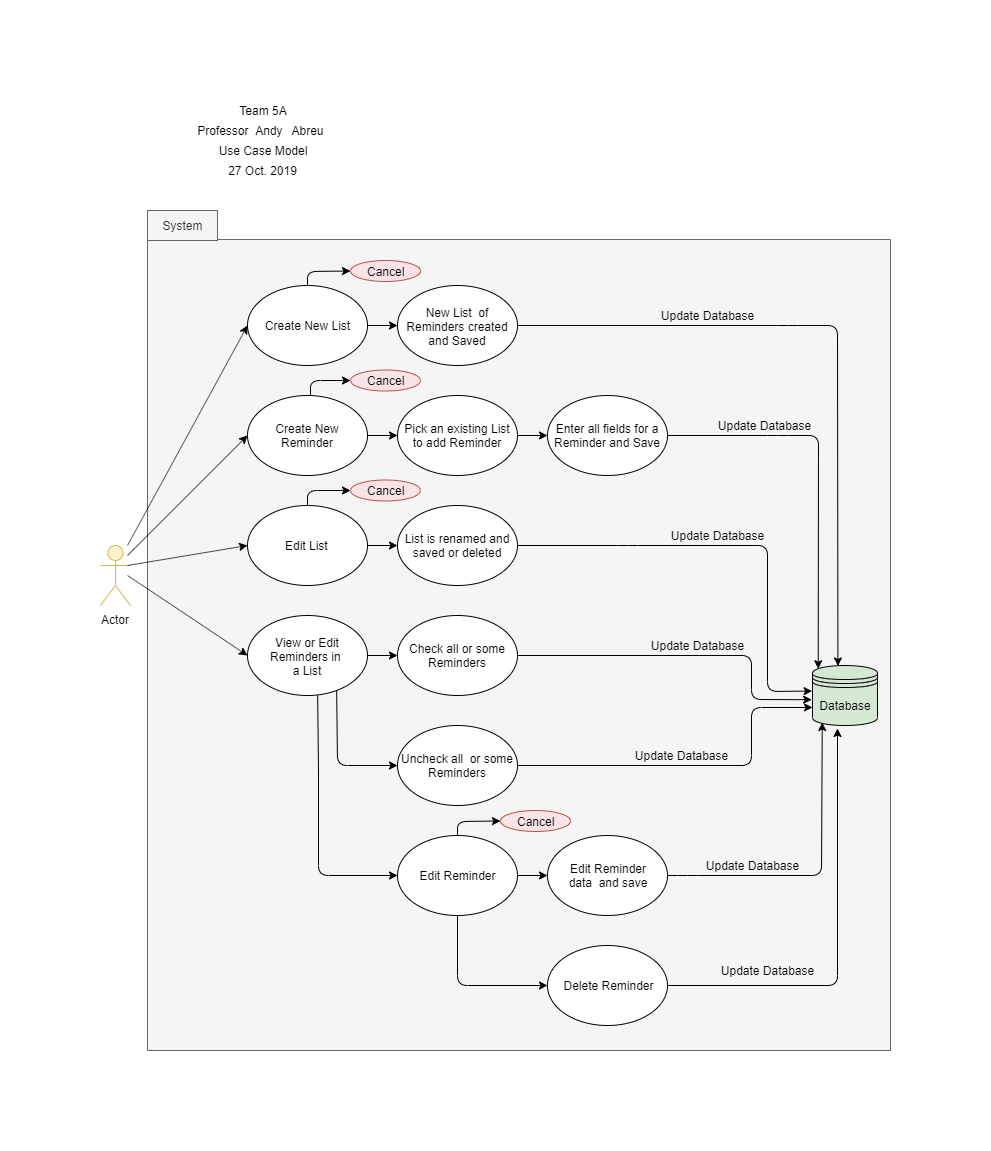

The diagram above was exported from draw.io. Its source (the exported page's mxGraphModel, read from the mxfile embedded in the PNG):
<mxGraphModel dx="885" dy="423" grid="1" gridSize="10" guides="1" tooltips="1" connect="1" arrows="1" fold="1" page="1" pageScale="1" pageWidth="850" pageHeight="1100" math="0" shadow="0">
  <root>
    <mxCell id="0" />
    <mxCell id="1" parent="0" />
    <mxCell id="014Ctn-GhrwRTWtTuHE6-2" value="" style="shape=folder;fontStyle=1;spacingTop=10;tabWidth=40;tabHeight=14;tabPosition=left;html=1;fillColor=#f5f5f5;strokeColor=#666666;fontColor=#333333;" parent="1" vertex="1">
      <mxGeometry x="76" y="135" width="743" height="825" as="geometry" />
    </mxCell>
    <mxCell id="014Ctn-GhrwRTWtTuHE6-1" value="Actor" style="shape=umlActor;verticalLabelPosition=bottom;labelBackgroundColor=#ffffff;verticalAlign=top;html=1;outlineConnect=0;fillColor=#fff2cc;strokeColor=#d6b656;" parent="1" vertex="1">
      <mxGeometry x="29" y="455" width="30" height="60" as="geometry" />
    </mxCell>
    <mxCell id="014Ctn-GhrwRTWtTuHE6-7" value="&lt;span style=&quot;white-space: normal&quot;&gt;System&lt;/span&gt;" style="rounded=0;whiteSpace=wrap;html=1;fillColor=#f5f5f5;strokeColor=#666666;fontColor=#333333;" parent="1" vertex="1">
      <mxGeometry x="76" y="120" width="70" height="30" as="geometry" />
    </mxCell>
    <mxCell id="014Ctn-GhrwRTWtTuHE6-16" value="" style="edgeStyle=orthogonalEdgeStyle;rounded=0;orthogonalLoop=1;jettySize=auto;html=1;" parent="1" source="014Ctn-GhrwRTWtTuHE6-9" target="014Ctn-GhrwRTWtTuHE6-15" edge="1">
      <mxGeometry relative="1" as="geometry" />
    </mxCell>
    <mxCell id="014Ctn-GhrwRTWtTuHE6-9" value="Create New List" style="ellipse;whiteSpace=wrap;html=1;" parent="1" vertex="1">
      <mxGeometry x="176" y="195" width="120" height="80" as="geometry" />
    </mxCell>
    <mxCell id="014Ctn-GhrwRTWtTuHE6-15" value="New List&amp;nbsp; of Reminders created and Saved" style="ellipse;whiteSpace=wrap;html=1;" parent="1" vertex="1">
      <mxGeometry x="326" y="195" width="120" height="80" as="geometry" />
    </mxCell>
    <mxCell id="014Ctn-GhrwRTWtTuHE6-24" value="" style="edgeStyle=orthogonalEdgeStyle;rounded=0;orthogonalLoop=1;jettySize=auto;html=1;" parent="1" source="014Ctn-GhrwRTWtTuHE6-10" target="014Ctn-GhrwRTWtTuHE6-23" edge="1">
      <mxGeometry relative="1" as="geometry" />
    </mxCell>
    <mxCell id="014Ctn-GhrwRTWtTuHE6-10" value="Create New Reminder" style="ellipse;whiteSpace=wrap;html=1;" parent="1" vertex="1">
      <mxGeometry x="176" y="305" width="120" height="80" as="geometry" />
    </mxCell>
    <mxCell id="014Ctn-GhrwRTWtTuHE6-26" value="" style="edgeStyle=orthogonalEdgeStyle;rounded=0;orthogonalLoop=1;jettySize=auto;html=1;" parent="1" source="014Ctn-GhrwRTWtTuHE6-23" target="014Ctn-GhrwRTWtTuHE6-25" edge="1">
      <mxGeometry relative="1" as="geometry" />
    </mxCell>
    <mxCell id="014Ctn-GhrwRTWtTuHE6-23" value="Pick an existing List to add Reminder" style="ellipse;whiteSpace=wrap;html=1;" parent="1" vertex="1">
      <mxGeometry x="326" y="305" width="120" height="80" as="geometry" />
    </mxCell>
    <mxCell id="014Ctn-GhrwRTWtTuHE6-25" value="Enter all fields for a Reminder and Save" style="ellipse;whiteSpace=wrap;html=1;" parent="1" vertex="1">
      <mxGeometry x="476" y="305" width="120" height="80" as="geometry" />
    </mxCell>
    <mxCell id="014Ctn-GhrwRTWtTuHE6-31" value="" style="edgeStyle=orthogonalEdgeStyle;rounded=0;orthogonalLoop=1;jettySize=auto;html=1;" parent="1" source="014Ctn-GhrwRTWtTuHE6-11" target="014Ctn-GhrwRTWtTuHE6-30" edge="1">
      <mxGeometry relative="1" as="geometry" />
    </mxCell>
    <mxCell id="014Ctn-GhrwRTWtTuHE6-11" value="Edit List&amp;nbsp;" style="ellipse;whiteSpace=wrap;html=1;" parent="1" vertex="1">
      <mxGeometry x="176" y="415" width="120" height="80" as="geometry" />
    </mxCell>
    <mxCell id="014Ctn-GhrwRTWtTuHE6-30" value="List is renamed and saved or deleted" style="ellipse;whiteSpace=wrap;html=1;" parent="1" vertex="1">
      <mxGeometry x="326" y="415" width="120" height="80" as="geometry" />
    </mxCell>
    <mxCell id="014Ctn-GhrwRTWtTuHE6-37" value="" style="edgeStyle=orthogonalEdgeStyle;rounded=0;orthogonalLoop=1;jettySize=auto;html=1;" parent="1" source="014Ctn-GhrwRTWtTuHE6-12" target="014Ctn-GhrwRTWtTuHE6-36" edge="1">
      <mxGeometry relative="1" as="geometry" />
    </mxCell>
    <mxCell id="014Ctn-GhrwRTWtTuHE6-12" value="View or Edit Reminders in &lt;br&gt;a List" style="ellipse;whiteSpace=wrap;html=1;" parent="1" vertex="1">
      <mxGeometry x="176" y="525" width="120" height="80" as="geometry" />
    </mxCell>
    <mxCell id="014Ctn-GhrwRTWtTuHE6-36" value="Check all or some Reminders" style="ellipse;whiteSpace=wrap;html=1;" parent="1" vertex="1">
      <mxGeometry x="326" y="525" width="120" height="80" as="geometry" />
    </mxCell>
    <mxCell id="014Ctn-GhrwRTWtTuHE6-38" value="Uncheck all&amp;nbsp; or some Reminders" style="ellipse;whiteSpace=wrap;html=1;" parent="1" vertex="1">
      <mxGeometry x="326" y="635" width="120" height="80" as="geometry" />
    </mxCell>
    <mxCell id="014Ctn-GhrwRTWtTuHE6-19" value="" style="shape=datastore;whiteSpace=wrap;html=1;fillColor=#d5e8d4;strokeColor=#000000;" parent="1" vertex="1">
      <mxGeometry x="741" y="575" width="65" height="60" as="geometry" />
    </mxCell>
    <mxCell id="014Ctn-GhrwRTWtTuHE6-20" value="Database" style="text;html=1;strokeColor=none;fillColor=#d5e8d4;align=center;verticalAlign=middle;whiteSpace=wrap;rounded=0;" parent="1" vertex="1">
      <mxGeometry x="743" y="605" width="61" height="20" as="geometry" />
    </mxCell>
    <mxCell id="014Ctn-GhrwRTWtTuHE6-28" value="" style="endArrow=classic;html=1;exitX=1;exitY=0.5;exitDx=0;exitDy=0;entryX=0.088;entryY=0.054;entryDx=0;entryDy=0;entryPerimeter=0;" parent="1" source="014Ctn-GhrwRTWtTuHE6-25" target="014Ctn-GhrwRTWtTuHE6-19" edge="1">
      <mxGeometry width="50" height="50" relative="1" as="geometry">
        <mxPoint x="636" y="375" as="sourcePoint" />
        <mxPoint x="686" y="325" as="targetPoint" />
        <Array as="points">
          <mxPoint x="706" y="345" />
          <mxPoint x="747" y="345" />
        </Array>
      </mxGeometry>
    </mxCell>
    <mxCell id="014Ctn-GhrwRTWtTuHE6-29" value="" style="endArrow=classic;html=1;exitX=1;exitY=0.5;exitDx=0;exitDy=0;entryX=0.391;entryY=0.008;entryDx=0;entryDy=0;entryPerimeter=0;" parent="1" source="014Ctn-GhrwRTWtTuHE6-15" target="014Ctn-GhrwRTWtTuHE6-19" edge="1">
      <mxGeometry width="50" height="50" relative="1" as="geometry">
        <mxPoint x="466" y="265" as="sourcePoint" />
        <mxPoint x="516" y="215" as="targetPoint" />
        <Array as="points">
          <mxPoint x="716" y="235" />
          <mxPoint x="766" y="235" />
        </Array>
      </mxGeometry>
    </mxCell>
    <mxCell id="014Ctn-GhrwRTWtTuHE6-32" value="" style="endArrow=classic;html=1;exitX=1;exitY=0.5;exitDx=0;exitDy=0;entryX=-0.006;entryY=0.426;entryDx=0;entryDy=0;entryPerimeter=0;" parent="1" source="014Ctn-GhrwRTWtTuHE6-30" target="014Ctn-GhrwRTWtTuHE6-19" edge="1">
      <mxGeometry width="50" height="50" relative="1" as="geometry">
        <mxPoint x="476" y="455" as="sourcePoint" />
        <mxPoint x="591" y="703" as="targetPoint" />
        <Array as="points">
          <mxPoint x="556" y="455" />
          <mxPoint x="696" y="455" />
          <mxPoint x="696" y="601" />
        </Array>
      </mxGeometry>
    </mxCell>
    <mxCell id="014Ctn-GhrwRTWtTuHE6-33" value="Update Database" style="text;html=1;strokeColor=none;fillColor=none;align=center;verticalAlign=middle;whiteSpace=wrap;rounded=0;" parent="1" vertex="1">
      <mxGeometry x="576" y="215" width="120" height="20" as="geometry" />
    </mxCell>
    <mxCell id="014Ctn-GhrwRTWtTuHE6-34" value="Update Database" style="text;html=1;strokeColor=none;fillColor=none;align=center;verticalAlign=middle;whiteSpace=wrap;rounded=0;" parent="1" vertex="1">
      <mxGeometry x="643" y="325" width="100" height="20" as="geometry" />
    </mxCell>
    <mxCell id="014Ctn-GhrwRTWtTuHE6-35" value="Update Database" style="text;html=1;strokeColor=none;fillColor=none;align=center;verticalAlign=middle;whiteSpace=wrap;rounded=0;" parent="1" vertex="1">
      <mxGeometry x="586" y="435" width="120" height="20" as="geometry" />
    </mxCell>
    <mxCell id="014Ctn-GhrwRTWtTuHE6-40" value="" style="endArrow=classic;html=1;exitX=0.743;exitY=0.93;exitDx=0;exitDy=0;exitPerimeter=0;entryX=0;entryY=0.5;entryDx=0;entryDy=0;" parent="1" source="014Ctn-GhrwRTWtTuHE6-12" target="014Ctn-GhrwRTWtTuHE6-38" edge="1">
      <mxGeometry width="50" height="50" relative="1" as="geometry">
        <mxPoint x="226" y="685" as="sourcePoint" />
        <mxPoint x="276" y="635" as="targetPoint" />
        <Array as="points">
          <mxPoint x="266" y="675" />
        </Array>
      </mxGeometry>
    </mxCell>
    <mxCell id="014Ctn-GhrwRTWtTuHE6-53" value="" style="edgeStyle=orthogonalEdgeStyle;rounded=0;orthogonalLoop=1;jettySize=auto;html=1;" parent="1" source="014Ctn-GhrwRTWtTuHE6-41" target="014Ctn-GhrwRTWtTuHE6-52" edge="1">
      <mxGeometry relative="1" as="geometry" />
    </mxCell>
    <mxCell id="014Ctn-GhrwRTWtTuHE6-41" value="Edit Reminder" style="ellipse;whiteSpace=wrap;html=1;" parent="1" vertex="1">
      <mxGeometry x="326" y="745" width="120" height="80" as="geometry" />
    </mxCell>
    <mxCell id="014Ctn-GhrwRTWtTuHE6-54" value="Delete Reminder" style="ellipse;whiteSpace=wrap;html=1;" parent="1" vertex="1">
      <mxGeometry x="476" y="855" width="120" height="80" as="geometry" />
    </mxCell>
    <mxCell id="014Ctn-GhrwRTWtTuHE6-52" value="Edit Reminder&lt;br&gt;data&amp;nbsp; and save" style="ellipse;whiteSpace=wrap;html=1;" parent="1" vertex="1">
      <mxGeometry x="476" y="745" width="120" height="80" as="geometry" />
    </mxCell>
    <mxCell id="014Ctn-GhrwRTWtTuHE6-43" value="" style="endArrow=classic;html=1;exitX=0.743;exitY=0.93;exitDx=0;exitDy=0;exitPerimeter=0;entryX=0;entryY=0.5;entryDx=0;entryDy=0;" parent="1" target="014Ctn-GhrwRTWtTuHE6-41" edge="1">
      <mxGeometry width="50" height="50" relative="1" as="geometry">
        <mxPoint x="246.15999999999997" y="604.9000000000001" as="sourcePoint" />
        <mxPoint x="307" y="680.5" as="targetPoint" />
        <Array as="points">
          <mxPoint x="247" y="680.5" />
          <mxPoint x="247" y="785" />
        </Array>
      </mxGeometry>
    </mxCell>
    <mxCell id="014Ctn-GhrwRTWtTuHE6-48" value="" style="endArrow=classic;html=1;exitX=1;exitY=0.5;exitDx=0;exitDy=0;entryX=-0.012;entryY=0.57;entryDx=0;entryDy=0;entryPerimeter=0;" parent="1" source="014Ctn-GhrwRTWtTuHE6-36" target="014Ctn-GhrwRTWtTuHE6-19" edge="1">
      <mxGeometry width="50" height="50" relative="1" as="geometry">
        <mxPoint x="476" y="595" as="sourcePoint" />
        <mxPoint x="526" y="545" as="targetPoint" />
        <Array as="points">
          <mxPoint x="680" y="565" />
          <mxPoint x="680" y="609" />
        </Array>
      </mxGeometry>
    </mxCell>
    <mxCell id="014Ctn-GhrwRTWtTuHE6-49" value="Update Database" style="text;html=1;strokeColor=none;fillColor=none;align=center;verticalAlign=middle;whiteSpace=wrap;rounded=0;" parent="1" vertex="1">
      <mxGeometry x="566" y="545" width="120" height="20" as="geometry" />
    </mxCell>
    <mxCell id="014Ctn-GhrwRTWtTuHE6-50" value="Update Database" style="text;html=1;strokeColor=none;fillColor=none;align=center;verticalAlign=middle;whiteSpace=wrap;rounded=0;" parent="1" vertex="1">
      <mxGeometry x="550" y="655" width="120" height="20" as="geometry" />
    </mxCell>
    <mxCell id="014Ctn-GhrwRTWtTuHE6-51" value="" style="endArrow=classic;html=1;exitX=1;exitY=0.5;exitDx=0;exitDy=0;entryX=0;entryY=0.7;entryDx=0;entryDy=0;" parent="1" source="014Ctn-GhrwRTWtTuHE6-38" target="014Ctn-GhrwRTWtTuHE6-19" edge="1">
      <mxGeometry width="50" height="50" relative="1" as="geometry">
        <mxPoint x="496" y="725" as="sourcePoint" />
        <mxPoint x="546" y="675" as="targetPoint" />
        <Array as="points">
          <mxPoint x="680" y="675" />
          <mxPoint x="680" y="617" />
        </Array>
      </mxGeometry>
    </mxCell>
    <mxCell id="014Ctn-GhrwRTWtTuHE6-56" value="" style="endArrow=classic;html=1;exitX=1;exitY=0.5;exitDx=0;exitDy=0;entryX=0.15;entryY=0.95;entryDx=0;entryDy=0;entryPerimeter=0;" parent="1" source="014Ctn-GhrwRTWtTuHE6-52" target="014Ctn-GhrwRTWtTuHE6-19" edge="1">
      <mxGeometry width="50" height="50" relative="1" as="geometry">
        <mxPoint x="636" y="805" as="sourcePoint" />
        <mxPoint x="686" y="755" as="targetPoint" />
        <Array as="points">
          <mxPoint x="616" y="785" />
          <mxPoint x="750" y="785" />
        </Array>
      </mxGeometry>
    </mxCell>
    <mxCell id="014Ctn-GhrwRTWtTuHE6-57" value="Update Database" style="text;html=1;strokeColor=none;fillColor=none;align=center;verticalAlign=middle;whiteSpace=wrap;rounded=0;" parent="1" vertex="1">
      <mxGeometry x="621" y="765" width="120" height="20" as="geometry" />
    </mxCell>
    <mxCell id="014Ctn-GhrwRTWtTuHE6-58" value="" style="endArrow=classic;html=1;exitX=1;exitY=0.5;exitDx=0;exitDy=0;" parent="1" source="014Ctn-GhrwRTWtTuHE6-54" edge="1">
      <mxGeometry width="50" height="50" relative="1" as="geometry">
        <mxPoint x="626" y="925" as="sourcePoint" />
        <mxPoint x="766" y="638" as="targetPoint" />
        <Array as="points">
          <mxPoint x="766" y="895" />
        </Array>
      </mxGeometry>
    </mxCell>
    <mxCell id="014Ctn-GhrwRTWtTuHE6-59" value="Update Database" style="text;html=1;strokeColor=none;fillColor=none;align=center;verticalAlign=middle;whiteSpace=wrap;rounded=0;" parent="1" vertex="1">
      <mxGeometry x="636" y="870" width="120" height="20" as="geometry" />
    </mxCell>
    <mxCell id="014Ctn-GhrwRTWtTuHE6-60" value="" style="endArrow=classic;html=1;exitX=0.5;exitY=1;exitDx=0;exitDy=0;entryX=0;entryY=0.5;entryDx=0;entryDy=0;" parent="1" source="014Ctn-GhrwRTWtTuHE6-41" target="014Ctn-GhrwRTWtTuHE6-54" edge="1">
      <mxGeometry width="50" height="50" relative="1" as="geometry">
        <mxPoint x="356" y="915" as="sourcePoint" />
        <mxPoint x="406" y="865" as="targetPoint" />
        <Array as="points">
          <mxPoint x="386" y="895" />
        </Array>
      </mxGeometry>
    </mxCell>
    <mxCell id="014Ctn-GhrwRTWtTuHE6-61" value="" style="endArrow=classic;html=1;entryX=0;entryY=0.5;entryDx=0;entryDy=0;" parent="1" target="014Ctn-GhrwRTWtTuHE6-9" edge="1">
      <mxGeometry width="50" height="50" relative="1" as="geometry">
        <mxPoint x="56" y="455" as="sourcePoint" />
        <mxPoint x="106" y="395" as="targetPoint" />
      </mxGeometry>
    </mxCell>
    <mxCell id="014Ctn-GhrwRTWtTuHE6-64" value="" style="endArrow=classic;html=1;entryX=0;entryY=0.5;entryDx=0;entryDy=0;" parent="1" target="014Ctn-GhrwRTWtTuHE6-10" edge="1">
      <mxGeometry width="50" height="50" relative="1" as="geometry">
        <mxPoint x="56" y="465" as="sourcePoint" />
        <mxPoint x="106" y="455" as="targetPoint" />
      </mxGeometry>
    </mxCell>
    <mxCell id="014Ctn-GhrwRTWtTuHE6-65" value="" style="endArrow=classic;html=1;entryX=0;entryY=0.5;entryDx=0;entryDy=0;" parent="1" target="014Ctn-GhrwRTWtTuHE6-11" edge="1">
      <mxGeometry width="50" height="50" relative="1" as="geometry">
        <mxPoint x="56" y="475" as="sourcePoint" />
        <mxPoint x="126" y="475" as="targetPoint" />
      </mxGeometry>
    </mxCell>
    <mxCell id="014Ctn-GhrwRTWtTuHE6-66" value="" style="endArrow=classic;html=1;entryX=0;entryY=0.5;entryDx=0;entryDy=0;" parent="1" target="014Ctn-GhrwRTWtTuHE6-12" edge="1">
      <mxGeometry width="50" height="50" relative="1" as="geometry">
        <mxPoint x="56" y="485" as="sourcePoint" />
        <mxPoint x="166" y="485" as="targetPoint" />
      </mxGeometry>
    </mxCell>
    <mxCell id="014Ctn-GhrwRTWtTuHE6-67" value="Cancel" style="shape=ellipse;html=1;dashed=0;whitespace=wrap;perimeter=ellipsePerimeter;fillColor=#F8E4E4;strokeColor=#B85450;" parent="1" vertex="1">
      <mxGeometry x="279" y="279.5" width="70" height="21" as="geometry" />
    </mxCell>
    <mxCell id="014Ctn-GhrwRTWtTuHE6-68" value="Cancel" style="shape=ellipse;html=1;dashed=0;whitespace=wrap;perimeter=ellipsePerimeter;fillColor=#F8E4E4;strokeColor=#b85450;" parent="1" vertex="1">
      <mxGeometry x="279" y="170" width="70" height="21" as="geometry" />
    </mxCell>
    <mxCell id="014Ctn-GhrwRTWtTuHE6-69" value="Cancel" style="shape=ellipse;html=1;dashed=0;whitespace=wrap;perimeter=ellipsePerimeter;fillColor=#F8E4E4;strokeColor=#b85450;" parent="1" vertex="1">
      <mxGeometry x="279" y="389.5" width="70" height="21" as="geometry" />
    </mxCell>
    <mxCell id="014Ctn-GhrwRTWtTuHE6-70" value="Cancel" style="shape=ellipse;html=1;dashed=0;whitespace=wrap;perimeter=ellipsePerimeter;fillColor=#F8E4E4;strokeColor=#b85450;" parent="1" vertex="1">
      <mxGeometry x="429" y="720" width="70" height="21" as="geometry" />
    </mxCell>
    <mxCell id="014Ctn-GhrwRTWtTuHE6-71" value="" style="endArrow=classic;html=1;exitX=0.5;exitY=0;exitDx=0;exitDy=0;entryX=0;entryY=0.5;entryDx=0;entryDy=0;" parent="1" source="014Ctn-GhrwRTWtTuHE6-9" target="014Ctn-GhrwRTWtTuHE6-68" edge="1">
      <mxGeometry width="50" height="50" relative="1" as="geometry">
        <mxPoint x="349" y="210" as="sourcePoint" />
        <mxPoint x="399" y="160" as="targetPoint" />
        <Array as="points">
          <mxPoint x="236" y="181" />
        </Array>
      </mxGeometry>
    </mxCell>
    <mxCell id="014Ctn-GhrwRTWtTuHE6-72" value="" style="endArrow=classic;html=1;exitX=0.5;exitY=0;exitDx=0;exitDy=0;entryX=0;entryY=0.5;entryDx=0;entryDy=0;" parent="1" target="014Ctn-GhrwRTWtTuHE6-67" edge="1">
      <mxGeometry width="50" height="50" relative="1" as="geometry">
        <mxPoint x="238.9999999999999" y="305" as="sourcePoint" />
        <mxPoint x="281.99999999999966" y="290.50000000000006" as="targetPoint" />
        <Array as="points">
          <mxPoint x="239" y="290" />
        </Array>
      </mxGeometry>
    </mxCell>
    <mxCell id="014Ctn-GhrwRTWtTuHE6-73" value="" style="endArrow=classic;html=1;exitX=0.5;exitY=0;exitDx=0;exitDy=0;entryX=0;entryY=0.5;entryDx=0;entryDy=0;" parent="1" source="014Ctn-GhrwRTWtTuHE6-11" target="014Ctn-GhrwRTWtTuHE6-69" edge="1">
      <mxGeometry width="50" height="50" relative="1" as="geometry">
        <mxPoint x="279" y="540" as="sourcePoint" />
        <mxPoint x="329" y="490" as="targetPoint" />
        <Array as="points">
          <mxPoint x="236" y="400" />
        </Array>
      </mxGeometry>
    </mxCell>
    <mxCell id="014Ctn-GhrwRTWtTuHE6-74" value="" style="endArrow=classic;html=1;exitX=0.5;exitY=0;exitDx=0;exitDy=0;entryX=0;entryY=0.5;entryDx=0;entryDy=0;" parent="1" source="014Ctn-GhrwRTWtTuHE6-41" target="014Ctn-GhrwRTWtTuHE6-70" edge="1">
      <mxGeometry width="50" height="50" relative="1" as="geometry">
        <mxPoint x="389" y="770" as="sourcePoint" />
        <mxPoint x="439" y="720" as="targetPoint" />
        <Array as="points">
          <mxPoint x="386" y="731" />
        </Array>
      </mxGeometry>
    </mxCell>
    <mxCell id="014Ctn-GhrwRTWtTuHE6-83" value="Team 5A" style="text;html=1;strokeColor=none;fillColor=none;align=center;verticalAlign=middle;whiteSpace=wrap;rounded=0;fontSize=12;" parent="1" vertex="1">
      <mxGeometry x="76" y="10" width="231" height="20" as="geometry" />
    </mxCell>
    <mxCell id="014Ctn-GhrwRTWtTuHE6-84" value="Professor&amp;nbsp; Andy&amp;nbsp;" style="text;html=1;strokeColor=none;fillColor=none;align=center;verticalAlign=middle;whiteSpace=wrap;rounded=0;fontSize=12;" parent="1" vertex="1">
      <mxGeometry x="60" y="30" width="220" height="20" as="geometry" />
    </mxCell>
    <mxCell id="014Ctn-GhrwRTWtTuHE6-85" value="Use Case Model" style="text;html=1;strokeColor=none;fillColor=none;align=center;verticalAlign=middle;whiteSpace=wrap;rounded=0;fontSize=12;" parent="1" vertex="1">
      <mxGeometry x="76" y="50" width="231" height="20" as="geometry" />
    </mxCell>
    <mxCell id="014Ctn-GhrwRTWtTuHE6-87" value="27 Oct. 2019" style="text;html=1;strokeColor=none;fillColor=none;align=center;verticalAlign=middle;whiteSpace=wrap;rounded=0;fontSize=12;" parent="1" vertex="1">
      <mxGeometry x="76" y="70" width="231" height="20" as="geometry" />
    </mxCell>
    <mxCell id="014Ctn-GhrwRTWtTuHE6-88" value="Abreu" style="text;html=1;strokeColor=none;fillColor=none;align=center;verticalAlign=middle;whiteSpace=wrap;rounded=0;fontSize=12;" parent="1" vertex="1">
      <mxGeometry x="211.5" y="30" width="49" height="20" as="geometry" />
    </mxCell>
  </root>
</mxGraphModel>